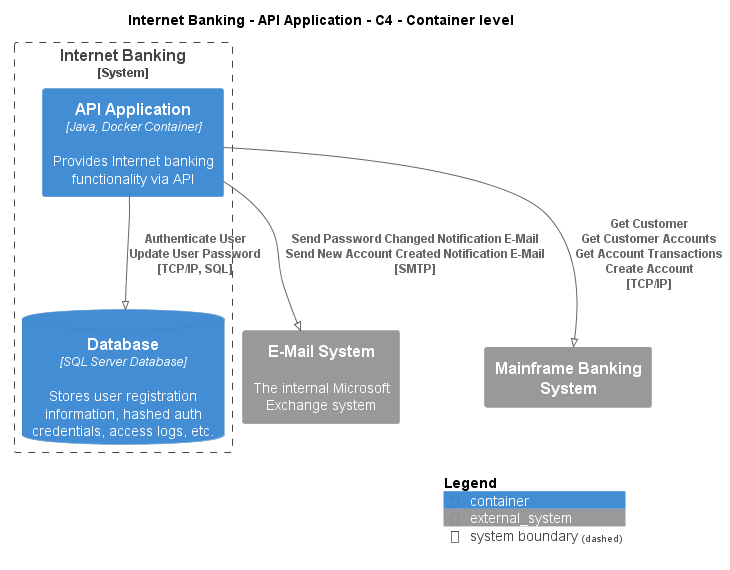

The diagram above was rendered by PlantUML. Its source (embedded in the PNG):
@startuml
!pragma layout smetana
!include ..\..\..\..\..\.c4s\C4_Container.puml

AddElementTag("c4interflow:lifecycle:new", $bgColor=green, $fontColor=#ffffff, $borderColor=green, $shadowing="False")
AddElementTag("c4interflow:lifecycle:changed", $bgColor=orange, $fontColor=#ffffff, $borderColor=orange, $shadowing="False")
AddElementTag("c4interflow:lifecycle:removed", $bgColor=red, $fontColor=#ffffff, $borderColor=red, $shadowing="False")

AddRelTag("c4interflow:lifecycle:new", $textColor=green, $lineColor=green)
AddRelTag("c4interflow:lifecycle:changed", $textColor=orange, $lineColor=orange)
AddRelTag("c4interflow:lifecycle:removed", $textColor=red, $lineColor=red)

SHOW_PERSON_PORTRAIT()
LAYOUT_TOP_DOWN()

skinparam linetype polyline

title Internet Banking - API Application - C4 - Container level


System_Boundary(BigBankPlc.SoftwareSystems.InternetBanking, "Internet Banking") {
    Container(BigBankPlc.SoftwareSystems.InternetBanking.Containers.APIApplication, "API Application", "Java, Docker Container", "Provides Internet banking functionality via API")
    ContainerDb(BigBankPlc.SoftwareSystems.InternetBanking.Containers.Database, "Database", "SQL Server Database", "Stores user registration information, hashed auth credentials, access logs, etc.")
}
System_Ext(BigBankPlc.SoftwareSystems.EMailSystem, "E-Mail System", "The internal Microsoft Exchange system")
System_Ext(BigBankPlc.SoftwareSystems.MainframeBankingSystem, "Mainframe Banking System", "")

Rel(BigBankPlc.SoftwareSystems.InternetBanking.Containers.APIApplication, BigBankPlc.SoftwareSystems.InternetBanking.Containers.Database, "Authenticate User\nUpdate User Password\n[TCP/IP, SQL]", $tags='protocol:tcp/ip, sql')
Rel(BigBankPlc.SoftwareSystems.InternetBanking.Containers.APIApplication, BigBankPlc.SoftwareSystems.EMailSystem, "Send Password Changed Notification E-Mail\nSend New Account Created Notification E-Mail\n[SMTP]", $tags='protocol:smtp')
Rel(BigBankPlc.SoftwareSystems.InternetBanking.Containers.APIApplication, BigBankPlc.SoftwareSystems.MainframeBankingSystem, "Get Customer\nGet Customer Accounts\nGet Account Transactions\nCreate Account\n[TCP/IP]", $tags='protocol:tcp/ip')


SHOW_LEGEND()
@enduml